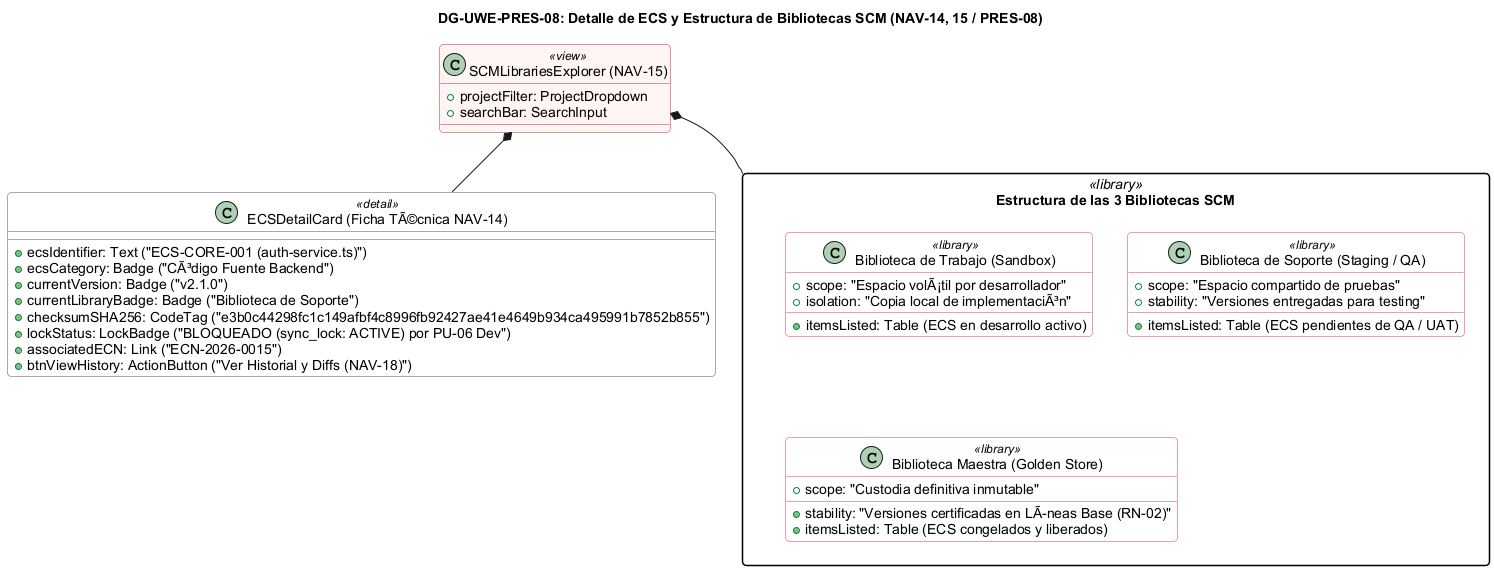

The diagram above was rendered by PlantUML. Its source (embedded in the PNG):
@startuml
skinparam shadowing false
skinparam roundcorner 8
skinparam defaultFontName Arial
skinparam packageStyle rectangle

title <b>DG-UWE-PRES-08: Detalle de ECS y Estructura de Bibliotecas SCM (NAV-14, 15 / PRES-08)</b>

skinparam class {
    BackgroundColor<<view>> #FFF5F5
    BorderColor<<view>> #C53030
    BackgroundColor<<library>> #FFFFFF
    BorderColor<<library>> #E53E3E
    BackgroundColor<<detail>> #FFFFFF
    BorderColor<<detail>> #4A5568
}

class "SCMLibrariesExplorer (NAV-15)" as Explorer <<view>> {
    +projectFilter: ProjectDropdown
    +searchBar: SearchInput
}

package "Estructura de las 3 Bibliotecas SCM" as Libs <<library>> {
    class "Biblioteca de Trabajo (Sandbox)" as LibTrabajo <<library>> {
        +scope: "Espacio volÃ¡til por desarrollador"
        +isolation: "Copia local de implementaciÃ³n"
        +itemsListed: Table (ECS en desarrollo activo)
    }

    class "Biblioteca de Soporte (Staging / QA)" as LibSoporte <<library>> {
        +scope: "Espacio compartido de pruebas"
        +stability: "Versiones entregadas para testing"
        +itemsListed: Table (ECS pendientes de QA / UAT)
    }

    class "Biblioteca Maestra (Golden Store)" as LibMaestra <<library>> {
        +scope: "Custodia definitiva inmutable"
        +stability: "Versiones certificadas en LÃneas Base (RN-02)"
        +itemsListed: Table (ECS congelados y liberados)
    }
}

class "ECSDetailCard (Ficha TÃ©cnica NAV-14)" as ECSCard <<detail>> {
    +ecsIdentifier: Text ("ECS-CORE-001 (auth-service.ts)")
    +ecsCategory: Badge ("CÃ³digo Fuente Backend")
    +currentVersion: Badge ("v2.1.0")
    +currentLibraryBadge: Badge ("Biblioteca de Soporte")
    +checksumSHA256: CodeTag ("e3b0c44298fc1c149afbf4c8996fb92427ae41e4649b934ca495991b7852b855")
    +lockStatus: LockBadge ("BLOQUEADO (sync_lock: ACTIVE) por PU-06 Dev")
    +associatedECN: Link ("ECN-2026-0015")
    +btnViewHistory: ActionButton ("Ver Historial y Diffs (NAV-18)")
}

Explorer *-- Libs
Explorer *-- ECSCard

@enduml